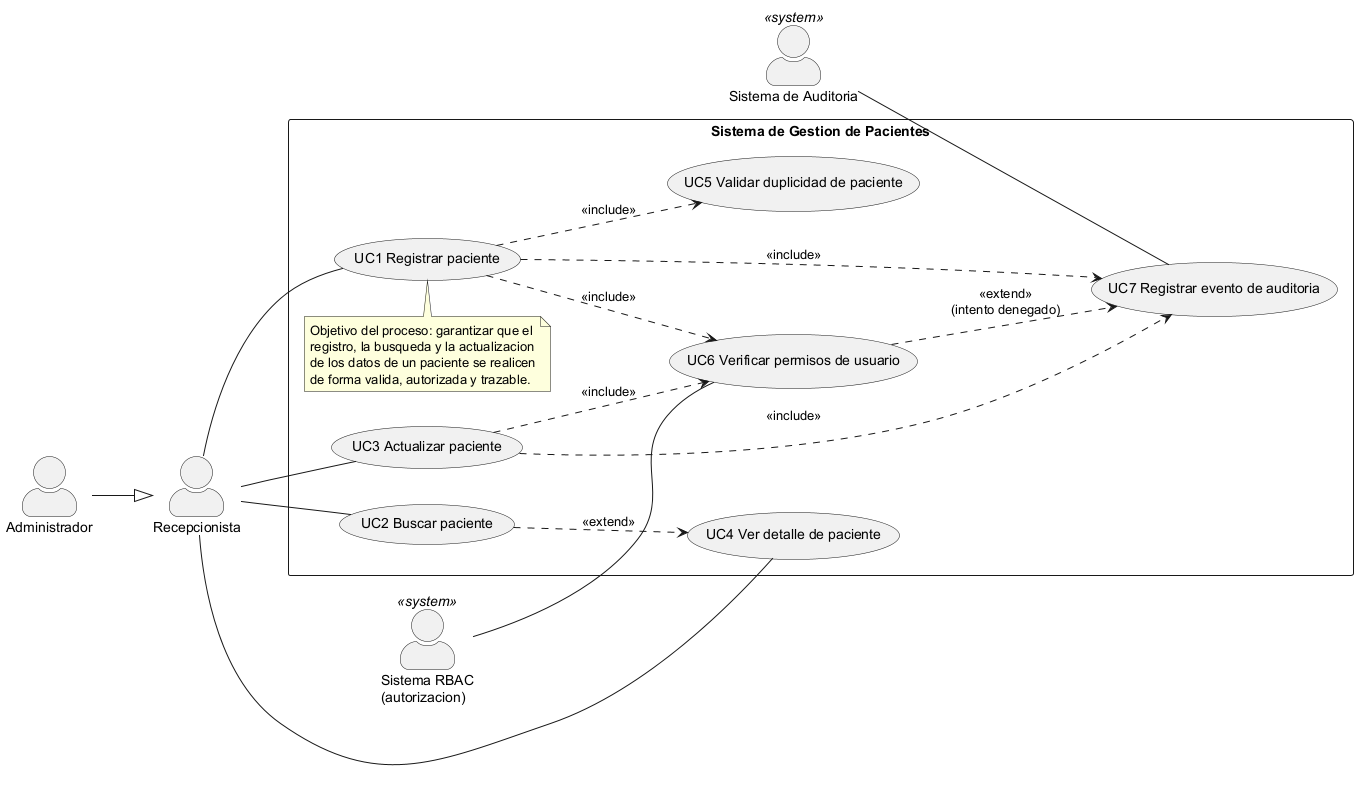

The diagram above was rendered by PlantUML. Its source (embedded in the PNG):
@startuml 01-casos-de-uso-pacientes
' =====================================================================
' Diagrama de Casos de Uso
' Modulo: Pacientes - registro, edicion, busqueda y detalle
' Proceso: registro, busqueda y actualizacion segura de un paciente
' Autora: Glendi Patricia Campos Orellana
' =====================================================================
left to right direction
skinparam packageStyle rectangle
skinparam actorStyle awesome

actor "Recepcionista" as Recepcionista
actor "Administrador" as Administrador
actor "Sistema RBAC\n(autorizacion)" as RBAC <<system>>
actor "Sistema de Auditoria" as Auditoria <<system>>

Administrador --|> Recepcionista

rectangle "Sistema de Gestion de Pacientes" {
  usecase "UC1 Registrar paciente"              as UC1
  usecase "UC2 Buscar paciente"                 as UC2
  usecase "UC3 Actualizar paciente"             as UC3
  usecase "UC4 Ver detalle de paciente"         as UC4
  usecase "UC5 Validar duplicidad de paciente"  as UC5
  usecase "UC6 Verificar permisos de usuario"   as UC6
  usecase "UC7 Registrar evento de auditoria"   as UC7

  note top of UC1
    Objetivo del proceso: garantizar que el
    registro, la busqueda y la actualizacion
    de los datos de un paciente se realicen
    de forma valida, autorizada y trazable.
  end note
}

Recepcionista -- UC1
Recepcionista -- UC2
Recepcionista -- UC3
Recepcionista -- UC4

UC1 ..> UC5 : <<include>>
UC1 ..> UC6 : <<include>>
UC1 ..> UC7 : <<include>>
UC3 ..> UC6 : <<include>>
UC3 ..> UC7 : <<include>>
UC2 ..> UC4 : <<extend>>

UC6 ..> UC7 : <<extend>>\n(intento denegado)

RBAC -- UC6
Auditoria -- UC7

@enduml